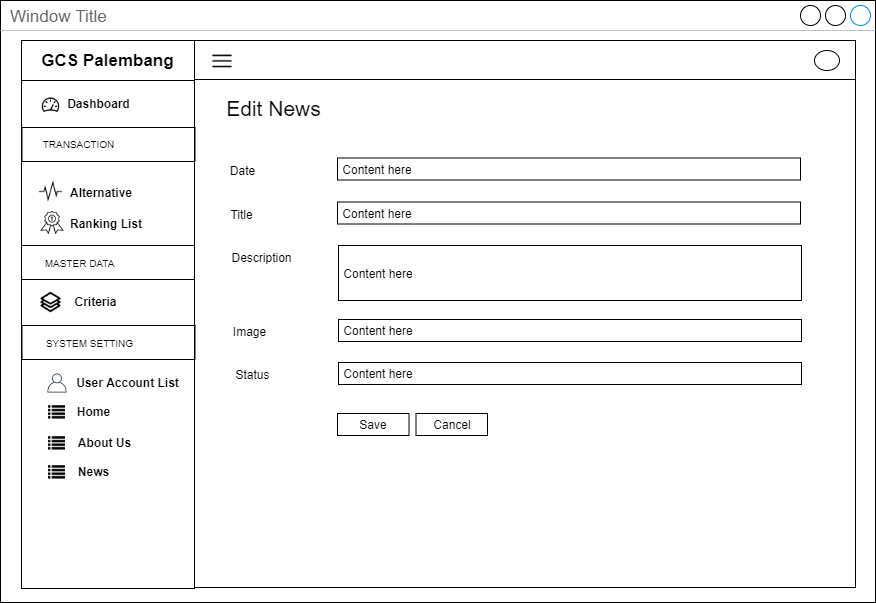

The diagram above was exported from draw.io. Its source (the exported page's mxGraphModel, read from the mxfile embedded in the PNG):
<mxGraphModel dx="3436" dy="850" grid="1" gridSize="10" guides="1" tooltips="1" connect="1" arrows="1" fold="1" page="1" pageScale="1" pageWidth="850" pageHeight="1100" math="0" shadow="0">
  <root>
    <mxCell id="0" />
    <mxCell id="1" parent="0" />
    <mxCell id="2" value="Window Title" style="strokeWidth=1;shadow=0;dashed=0;align=center;html=1;shape=mxgraph.mockup.containers.window;align=left;verticalAlign=top;spacingLeft=8;strokeColor2=#008cff;strokeColor3=#c4c4c4;fontColor=#666666;mainText=;fontSize=17;labelBackgroundColor=none;" vertex="1" parent="1">
      <mxGeometry x="6640" y="2280" width="875" height="602" as="geometry" />
    </mxCell>
    <mxCell id="3" value="" style="rounded=0;whiteSpace=wrap;html=1;fillColor=none;" vertex="1" parent="1">
      <mxGeometry x="6834" y="2359" width="661" height="508" as="geometry" />
    </mxCell>
    <mxCell id="4" value="" style="rounded=0;whiteSpace=wrap;html=1;fillColor=none;" vertex="1" parent="1">
      <mxGeometry x="6834" y="2320" width="661" height="39" as="geometry" />
    </mxCell>
    <mxCell id="5" value="" style="rounded=0;whiteSpace=wrap;html=1;fillColor=none;" vertex="1" parent="1">
      <mxGeometry x="6661" y="2360" width="173" height="508" as="geometry" />
    </mxCell>
    <mxCell id="6" value="&lt;span style=&quot;font-size: 17px&quot;&gt;&lt;b&gt;GCS Palembang&lt;/b&gt;&lt;/span&gt;" style="rounded=0;whiteSpace=wrap;html=1;fillColor=none;" vertex="1" parent="1">
      <mxGeometry x="6661" y="2320" width="173" height="40" as="geometry" />
    </mxCell>
    <mxCell id="7" value="" style="shape=image;html=1;verticalAlign=top;verticalLabelPosition=bottom;labelBackgroundColor=#ffffff;imageAspect=0;aspect=fixed;image=https://cdn2.iconfinder.com/data/icons/line-hero-essentials/32/Essentials_performance_dashboard-128.png;fillColor=none;" vertex="1" parent="1">
      <mxGeometry x="6680.5" y="2375" width="20" height="20" as="geometry" />
    </mxCell>
    <mxCell id="8" value="&lt;b&gt;Dashboard&lt;/b&gt;" style="text;html=1;align=center;verticalAlign=middle;resizable=0;points=[];autosize=1;" vertex="1" parent="1">
      <mxGeometry x="6697.5" y="2373" width="80" height="20" as="geometry" />
    </mxCell>
    <mxCell id="9" value="&lt;b&gt;Alternative&lt;/b&gt;" style="text;html=1;align=left;verticalAlign=middle;resizable=0;points=[];autosize=1;" vertex="1" parent="1">
      <mxGeometry x="6708" y="2461.5" width="80" height="20" as="geometry" />
    </mxCell>
    <mxCell id="10" value="" style="rounded=0;whiteSpace=wrap;html=1;fillColor=none;align=center;" vertex="1" parent="1">
      <mxGeometry x="6661.5" y="2407" width="173" height="34" as="geometry" />
    </mxCell>
    <mxCell id="11" value="&lt;font style=&quot;font-size: 10px&quot;&gt;TRANSACTION&lt;/font&gt;" style="text;html=1;align=center;verticalAlign=middle;resizable=0;points=[];autosize=1;" vertex="1" parent="1">
      <mxGeometry x="6672.5" y="2413" width="90" height="20" as="geometry" />
    </mxCell>
    <mxCell id="12" value="&lt;b&gt;Criteria&lt;br&gt;&lt;/b&gt;" style="text;html=1;align=center;verticalAlign=middle;resizable=0;points=[];autosize=1;" vertex="1" parent="1">
      <mxGeometry x="6704.5" y="2571" width="60" height="20" as="geometry" />
    </mxCell>
    <mxCell id="13" value="" style="shape=image;html=1;verticalAlign=top;verticalLabelPosition=bottom;labelBackgroundColor=#ffffff;imageAspect=0;aspect=fixed;image=https://cdn2.iconfinder.com/data/icons/font-awesome/1792/list-128.png;fillColor=none;" vertex="1" parent="1">
      <mxGeometry x="6688" y="2684" width="17" height="17" as="geometry" />
    </mxCell>
    <mxCell id="14" value="&lt;b&gt;Home&lt;/b&gt;" style="text;html=1;align=center;verticalAlign=middle;resizable=0;points=[];autosize=1;" vertex="1" parent="1">
      <mxGeometry x="6707.5" y="2681" width="50" height="20" as="geometry" />
    </mxCell>
    <mxCell id="15" value="" style="shape=image;html=1;verticalAlign=top;verticalLabelPosition=bottom;labelBackgroundColor=#ffffff;imageAspect=0;aspect=fixed;image=https://cdn2.iconfinder.com/data/icons/font-awesome/1792/list-128.png;fillColor=none;" vertex="1" parent="1">
      <mxGeometry x="6688" y="2715" width="17" height="17" as="geometry" />
    </mxCell>
    <mxCell id="16" value="&lt;b&gt;About Us&lt;/b&gt;" style="text;html=1;align=center;verticalAlign=middle;resizable=0;points=[];autosize=1;" vertex="1" parent="1">
      <mxGeometry x="6708.5" y="2712" width="70" height="20" as="geometry" />
    </mxCell>
    <mxCell id="17" value="&lt;b&gt;User Account List&lt;/b&gt;" style="text;html=1;align=center;verticalAlign=middle;resizable=0;points=[];autosize=1;" vertex="1" parent="1">
      <mxGeometry x="6706.5" y="2652" width="120" height="20" as="geometry" />
    </mxCell>
    <mxCell id="18" value="&lt;b&gt;Ranking List&lt;/b&gt;" style="text;html=1;align=left;verticalAlign=middle;resizable=0;points=[];autosize=1;" vertex="1" parent="1">
      <mxGeometry x="6708" y="2493" width="90" height="20" as="geometry" />
    </mxCell>
    <mxCell id="19" value="" style="rounded=0;whiteSpace=wrap;html=1;fillColor=none;align=center;" vertex="1" parent="1">
      <mxGeometry x="6661" y="2525" width="173" height="34" as="geometry" />
    </mxCell>
    <mxCell id="20" value="&lt;font style=&quot;font-size: 10px&quot;&gt;MASTER DATA&lt;/font&gt;" style="text;html=1;align=center;verticalAlign=middle;resizable=0;points=[];autosize=1;" vertex="1" parent="1">
      <mxGeometry x="6673.5" y="2532" width="90" height="20" as="geometry" />
    </mxCell>
    <mxCell id="21" value="" style="rounded=0;whiteSpace=wrap;html=1;fillColor=none;align=center;" vertex="1" parent="1">
      <mxGeometry x="6661.5" y="2605" width="173" height="34" as="geometry" />
    </mxCell>
    <mxCell id="22" value="&lt;font style=&quot;font-size: 10px&quot;&gt;SYSTEM SETTING&lt;/font&gt;" style="text;html=1;align=center;verticalAlign=middle;resizable=0;points=[];autosize=1;" vertex="1" parent="1">
      <mxGeometry x="6678.5" y="2612" width="100" height="20" as="geometry" />
    </mxCell>
    <mxCell id="23" value="" style="outlineConnect=0;fontColor=#232F3E;gradientColor=none;fillColor=#232F3E;strokeColor=none;dashed=0;verticalLabelPosition=bottom;verticalAlign=top;align=center;html=1;fontSize=12;fontStyle=0;aspect=fixed;pointerEvents=1;shape=mxgraph.aws4.user;" vertex="1" parent="1">
      <mxGeometry x="6687" y="2653" width="19" height="19" as="geometry" />
    </mxCell>
    <mxCell id="24" value="" style="shape=image;html=1;verticalAlign=top;verticalLabelPosition=bottom;labelBackgroundColor=#ffffff;imageAspect=0;aspect=fixed;image=https://cdn2.iconfinder.com/data/icons/font-awesome/1792/list-128.png;fillColor=none;" vertex="1" parent="1">
      <mxGeometry x="6688" y="2744" width="17" height="17" as="geometry" />
    </mxCell>
    <mxCell id="25" value="&lt;b&gt;News&lt;/b&gt;" style="text;html=1;align=center;verticalAlign=middle;resizable=0;points=[];autosize=1;" vertex="1" parent="1">
      <mxGeometry x="6707.5" y="2741" width="50" height="20" as="geometry" />
    </mxCell>
    <mxCell id="26" value="" style="shape=image;html=1;verticalAlign=top;verticalLabelPosition=bottom;labelBackgroundColor=#ffffff;imageAspect=0;aspect=fixed;image=https://cdn0.iconfinder.com/data/icons/awards-rate-1/30/interface-light-ranking-medal-128.png" vertex="1" parent="1">
      <mxGeometry x="6680.5" y="2491" width="23" height="23" as="geometry" />
    </mxCell>
    <mxCell id="27" value="" style="shape=image;html=1;verticalAlign=top;verticalLabelPosition=bottom;labelBackgroundColor=#ffffff;imageAspect=0;aspect=fixed;image=https://cdn2.iconfinder.com/data/icons/simple-website/50/Simple_Business-26-128.png" vertex="1" parent="1">
      <mxGeometry x="6679.5" y="2571" width="22" height="22" as="geometry" />
    </mxCell>
    <mxCell id="28" value="" style="shape=image;html=1;verticalAlign=top;verticalLabelPosition=bottom;labelBackgroundColor=#ffffff;imageAspect=0;aspect=fixed;image=https://cdn2.iconfinder.com/data/icons/essential-web-5/50/pulse-activity-vital-wave-signal-128.png" vertex="1" parent="1">
      <mxGeometry x="6678.5" y="2459.5" width="24" height="24" as="geometry" />
    </mxCell>
    <mxCell id="29" value="" style="ellipse;whiteSpace=wrap;html=1;" vertex="1" parent="1">
      <mxGeometry x="7454" y="2330" width="25" height="20" as="geometry" />
    </mxCell>
    <mxCell id="30" value="" style="shape=image;html=1;verticalAlign=top;verticalLabelPosition=bottom;labelBackgroundColor=#ffffff;imageAspect=0;aspect=fixed;image=https://cdn4.iconfinder.com/data/icons/multimedia-75/512/multimedia-24-128.png" vertex="1" parent="1">
      <mxGeometry x="6849.5" y="2328" width="25" height="25" as="geometry" />
    </mxCell>
    <mxCell id="31" value="&lt;font size=&quot;1&quot;&gt;&lt;span style=&quot;font-size: 21px&quot;&gt;Edit News&lt;/span&gt;&lt;/font&gt;" style="text;html=1;align=center;verticalAlign=middle;resizable=0;points=[];autosize=1;" vertex="1" parent="1">
      <mxGeometry x="6857.5" y="2378" width="110" height="20" as="geometry" />
    </mxCell>
    <mxCell id="32" value="&amp;nbsp;Content here" style="rounded=0;whiteSpace=wrap;html=1;fillColor=none;align=left;" vertex="1" parent="1">
      <mxGeometry x="6977" y="2437.5" width="463" height="22" as="geometry" />
    </mxCell>
    <mxCell id="33" value="Date" style="text;html=1;align=center;verticalAlign=middle;resizable=0;points=[];autosize=1;" vertex="1" parent="1">
      <mxGeometry x="6861.5" y="2439.5" width="40" height="20" as="geometry" />
    </mxCell>
    <mxCell id="34" value="Title" style="text;html=1;align=center;verticalAlign=middle;resizable=0;points=[];autosize=1;" vertex="1" parent="1">
      <mxGeometry x="6860.5" y="2483.5" width="40" height="20" as="geometry" />
    </mxCell>
    <mxCell id="35" value="&lt;span&gt;&amp;nbsp;Content here&lt;/span&gt;" style="rounded=0;whiteSpace=wrap;html=1;fillColor=none;align=left;" vertex="1" parent="1">
      <mxGeometry x="6977" y="2481.5" width="463" height="22" as="geometry" />
    </mxCell>
    <mxCell id="36" value="&lt;span&gt;&amp;nbsp;Content here&lt;/span&gt;" style="rounded=0;whiteSpace=wrap;html=1;fillColor=none;align=left;" vertex="1" parent="1">
      <mxGeometry x="6978" y="2525" width="463" height="55" as="geometry" />
    </mxCell>
    <mxCell id="37" value="Description" style="text;html=1;align=center;verticalAlign=middle;resizable=0;points=[];autosize=1;" vertex="1" parent="1">
      <mxGeometry x="6860.5" y="2527" width="80" height="20" as="geometry" />
    </mxCell>
    <mxCell id="38" value="&lt;span&gt;&amp;nbsp;Content here&lt;/span&gt;" style="rounded=0;whiteSpace=wrap;html=1;fillColor=none;align=left;" vertex="1" parent="1">
      <mxGeometry x="6978" y="2599" width="463" height="22" as="geometry" />
    </mxCell>
    <mxCell id="39" value="Image" style="text;html=1;align=center;verticalAlign=middle;resizable=0;points=[];autosize=1;" vertex="1" parent="1">
      <mxGeometry x="6863.5" y="2601" width="50" height="20" as="geometry" />
    </mxCell>
    <mxCell id="40" value="&lt;span&gt;&amp;nbsp;Content here&lt;/span&gt;" style="rounded=0;whiteSpace=wrap;html=1;fillColor=none;align=left;" vertex="1" parent="1">
      <mxGeometry x="6978" y="2642" width="463" height="22" as="geometry" />
    </mxCell>
    <mxCell id="41" value="Status" style="text;html=1;align=center;verticalAlign=middle;resizable=0;points=[];autosize=1;" vertex="1" parent="1">
      <mxGeometry x="6866.5" y="2644" width="50" height="20" as="geometry" />
    </mxCell>
    <mxCell id="42" value="Save" style="rounded=0;whiteSpace=wrap;html=1;fillColor=none;" vertex="1" parent="1">
      <mxGeometry x="6977" y="2693" width="71.5" height="22" as="geometry" />
    </mxCell>
    <mxCell id="43" value="Cancel" style="rounded=0;whiteSpace=wrap;html=1;fillColor=none;" vertex="1" parent="1">
      <mxGeometry x="7055.5" y="2693" width="71.5" height="22" as="geometry" />
    </mxCell>
  </root>
</mxGraphModel>